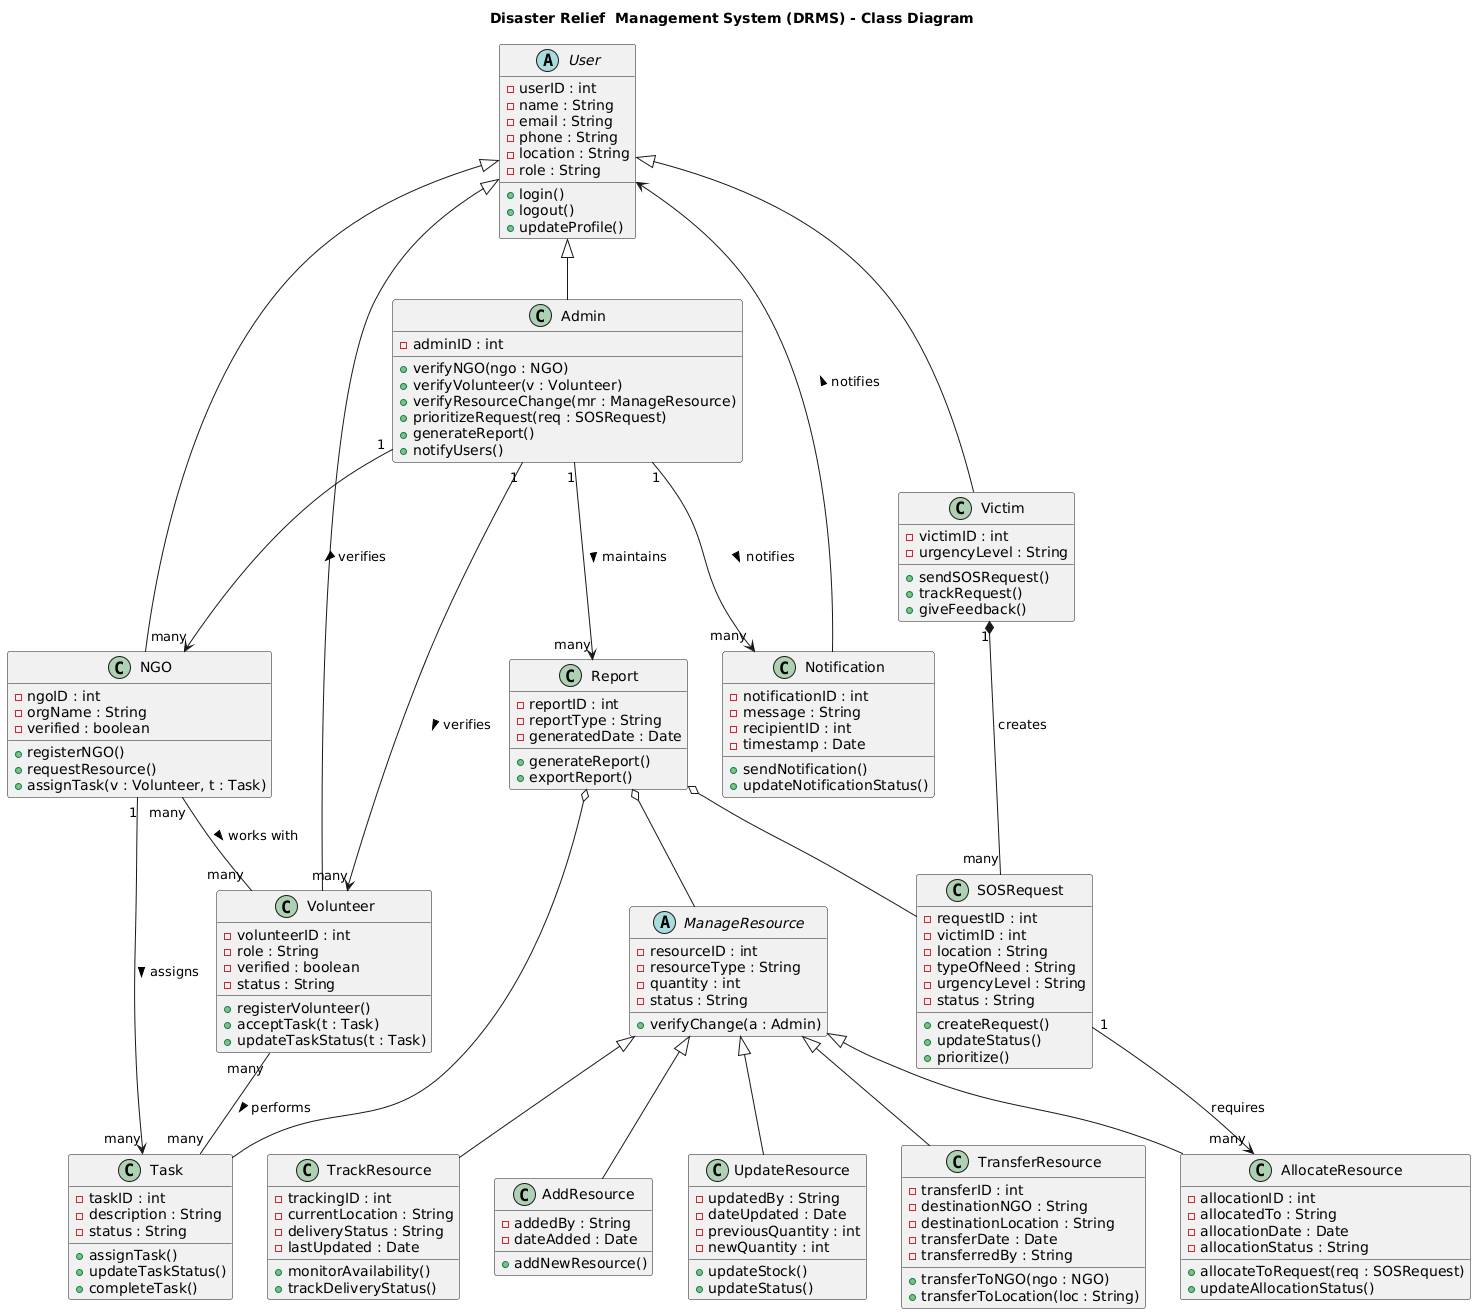

The diagram above was rendered by PlantUML. Its source (embedded in the PNG):
@startuml
title Disaster Relief  Management System (DRMS) - Class Diagram

'=========================
' Abstract User Class
'=========================
abstract class User {
  - userID : int
  - name : String
  - email : String
  - phone : String
  - location : String
  - role : String
  + login()
  + logout()
  + updateProfile()
}

class Admin {
  - adminID : int
  + verifyNGO(ngo : NGO)
  + verifyVolunteer(v : Volunteer)
  + verifyResourceChange(mr : ManageResource)
  + prioritizeRequest(req : SOSRequest)
  + generateReport()
  + notifyUsers()
}

class NGO {
  - ngoID : int
  - orgName : String
  - verified : boolean
  + registerNGO()
  + requestResource()
  + assignTask(v : Volunteer, t : Task)
}

class Volunteer {
  - volunteerID : int
  - role : String
  - verified : boolean
  - status : String
  + registerVolunteer()
  + acceptTask(t : Task)
  + updateTaskStatus(t : Task)
}

class Victim {
  - victimID : int
  - urgencyLevel : String
  + sendSOSRequest()
  + trackRequest()
  + giveFeedback()
}

'=========================
' SOS Request
'=========================
class SOSRequest {
  - requestID : int
  - victimID : int
  - location : String
  - typeOfNeed : String
  - urgencyLevel : String
  - status : String
  + createRequest()
  + updateStatus()
  + prioritize()
}

'=========================
' Manage Resource Hierarchy
'=========================
abstract class ManageResource {
  - resourceID : int
  - resourceType : String
  - quantity : int
  - status : String
  + verifyChange(a : Admin)
}

class AddResource {
  - addedBy : String
  - dateAdded : Date
  + addNewResource()
}

class UpdateResource {
   - updatedBy : String
  - dateUpdated : Date
  - previousQuantity : int
  - newQuantity : int
  + updateStock()
  + updateStatus()
}

class TransferResource {
   - transferID : int
  - destinationNGO : String
  - destinationLocation : String
  - transferDate : Date
  - transferredBy : String
  + transferToNGO(ngo : NGO)
  + transferToLocation(loc : String)
}

class TrackResource {
    - trackingID : int
  - currentLocation : String
  - deliveryStatus : String
  - lastUpdated : Date
  + monitorAvailability()
  + trackDeliveryStatus()
}

class AllocateResource {
  - allocationID : int
  - allocatedTo : String
  - allocationDate : Date
  - allocationStatus : String
  + allocateToRequest(req : SOSRequest)
  + updateAllocationStatus()
}

'=========================
' Task / Notification / Report
'=========================
class Task {
  - taskID : int
  - description : String
  - status : String
  + assignTask()
  + updateTaskStatus()
  + completeTask()
}

class Notification {
  - notificationID : int
  - message : String
  - recipientID : int
  - timestamp : Date
  + sendNotification()
  + updateNotificationStatus()
}

class Report {
  - reportID : int
  - reportType : String
  - generatedDate : Date
  + generateReport()
  + exportReport()
}

'=========================
' Inheritance
'=========================
User <|-- Admin
User <|-- NGO
User <|-- Volunteer
User <|-- Victim

ManageResource <|-- AddResource
ManageResource <|-- UpdateResource
ManageResource <|-- TransferResource
ManageResource <|-- TrackResource
ManageResource <|-- AllocateResource

'=========================
' Associations with Cardinalities
'=========================
Victim "1" *-- "many" SOSRequest : creates
SOSRequest "1" --> "many" AllocateResource : requires

Admin "1" --> "many" NGO : verifies >
Admin "1" --> "many" Volunteer : verifies >
Admin "1" --> "many" Report : maintains >
Admin "1" --> "many" Notification : notifies >

NGO "1" --> "many" Task : assigns >
NGO "many" -- "many" Volunteer : works with >

Volunteer "many" -- "many" Task : performs >

Report o-- SOSRequest
Report o-- ManageResource
Report o-- Task

Notification --> User : notifies >
@enduml